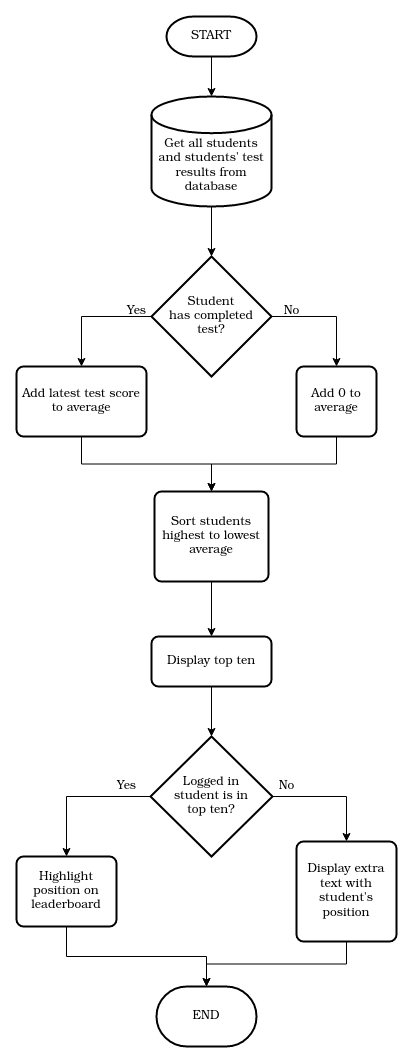

The diagram above was exported from draw.io. Its source (the exported page's mxGraphModel, read from the mxfile embedded in the PNG):
<mxGraphModel dx="1422" dy="684" grid="1" gridSize="10" guides="1" tooltips="1" connect="1" arrows="1" fold="1" page="1" pageScale="1" pageWidth="850" pageHeight="1100" math="0" shadow="0">
  <root>
    <mxCell id="0" />
    <mxCell id="1" parent="0" />
    <mxCell id="96joFSw6a-vIdnZRv3ba-4" style="edgeStyle=orthogonalEdgeStyle;rounded=0;orthogonalLoop=1;jettySize=auto;html=1;exitX=0.5;exitY=1;exitDx=0;exitDy=0;exitPerimeter=0;entryX=0.5;entryY=0;entryDx=0;entryDy=0;entryPerimeter=0;" edge="1" parent="1" source="96joFSw6a-vIdnZRv3ba-1" target="96joFSw6a-vIdnZRv3ba-3">
      <mxGeometry relative="1" as="geometry" />
    </mxCell>
    <mxCell id="96joFSw6a-vIdnZRv3ba-1" value="START" style="strokeWidth=2;html=1;shape=mxgraph.flowchart.terminator;whiteSpace=wrap;" vertex="1" parent="1">
      <mxGeometry x="390" y="30" width="90" height="40" as="geometry" />
    </mxCell>
    <mxCell id="96joFSw6a-vIdnZRv3ba-16" style="edgeStyle=orthogonalEdgeStyle;rounded=0;orthogonalLoop=1;jettySize=auto;html=1;exitX=0.5;exitY=1;exitDx=0;exitDy=0;" edge="1" parent="1" source="96joFSw6a-vIdnZRv3ba-2" target="96joFSw6a-vIdnZRv3ba-15">
      <mxGeometry relative="1" as="geometry" />
    </mxCell>
    <mxCell id="96joFSw6a-vIdnZRv3ba-2" value="Sort students highest to lowest average" style="rounded=1;whiteSpace=wrap;html=1;absoluteArcSize=1;arcSize=14;strokeWidth=2;" vertex="1" parent="1">
      <mxGeometry x="378" y="505" width="114" height="90" as="geometry" />
    </mxCell>
    <mxCell id="96joFSw6a-vIdnZRv3ba-6" style="edgeStyle=orthogonalEdgeStyle;rounded=0;orthogonalLoop=1;jettySize=auto;html=1;exitX=0.5;exitY=1;exitDx=0;exitDy=0;exitPerimeter=0;entryX=0.5;entryY=0;entryDx=0;entryDy=0;entryPerimeter=0;" edge="1" parent="1" source="96joFSw6a-vIdnZRv3ba-3" target="96joFSw6a-vIdnZRv3ba-5">
      <mxGeometry relative="1" as="geometry" />
    </mxCell>
    <mxCell id="96joFSw6a-vIdnZRv3ba-3" value="&lt;div&gt;&lt;br&gt;&lt;/div&gt;&lt;div&gt;&lt;br&gt;&lt;/div&gt;&lt;div&gt;Get all students and students' test results from database&lt;/div&gt;" style="strokeWidth=2;html=1;shape=mxgraph.flowchart.database;whiteSpace=wrap;" vertex="1" parent="1">
      <mxGeometry x="375" y="110" width="120" height="110" as="geometry" />
    </mxCell>
    <mxCell id="96joFSw6a-vIdnZRv3ba-9" style="edgeStyle=orthogonalEdgeStyle;rounded=0;orthogonalLoop=1;jettySize=auto;html=1;exitX=1;exitY=0.5;exitDx=0;exitDy=0;exitPerimeter=0;entryX=0.5;entryY=0;entryDx=0;entryDy=0;" edge="1" parent="1" source="96joFSw6a-vIdnZRv3ba-5" target="96joFSw6a-vIdnZRv3ba-8">
      <mxGeometry relative="1" as="geometry" />
    </mxCell>
    <mxCell id="96joFSw6a-vIdnZRv3ba-11" style="edgeStyle=orthogonalEdgeStyle;rounded=0;orthogonalLoop=1;jettySize=auto;html=1;exitX=0;exitY=0.5;exitDx=0;exitDy=0;exitPerimeter=0;entryX=0.5;entryY=0;entryDx=0;entryDy=0;" edge="1" parent="1" source="96joFSw6a-vIdnZRv3ba-5" target="96joFSw6a-vIdnZRv3ba-7">
      <mxGeometry relative="1" as="geometry" />
    </mxCell>
    <mxCell id="96joFSw6a-vIdnZRv3ba-5" value="&lt;div&gt;Student &lt;br&gt;&lt;/div&gt;&lt;div&gt;has completed&lt;/div&gt;&lt;div&gt;test?&lt;/div&gt;" style="strokeWidth=2;html=1;shape=mxgraph.flowchart.decision;whiteSpace=wrap;" vertex="1" parent="1">
      <mxGeometry x="375" y="270" width="120" height="120" as="geometry" />
    </mxCell>
    <mxCell id="96joFSw6a-vIdnZRv3ba-13" style="edgeStyle=orthogonalEdgeStyle;rounded=0;orthogonalLoop=1;jettySize=auto;html=1;exitX=0.5;exitY=1;exitDx=0;exitDy=0;" edge="1" parent="1" source="96joFSw6a-vIdnZRv3ba-7" target="96joFSw6a-vIdnZRv3ba-2">
      <mxGeometry relative="1" as="geometry" />
    </mxCell>
    <mxCell id="96joFSw6a-vIdnZRv3ba-7" value="Add latest test score to average" style="rounded=1;whiteSpace=wrap;html=1;absoluteArcSize=1;arcSize=14;strokeWidth=2;" vertex="1" parent="1">
      <mxGeometry x="240" y="380" width="130" height="70" as="geometry" />
    </mxCell>
    <mxCell id="96joFSw6a-vIdnZRv3ba-14" style="edgeStyle=orthogonalEdgeStyle;rounded=0;orthogonalLoop=1;jettySize=auto;html=1;exitX=0.5;exitY=1;exitDx=0;exitDy=0;" edge="1" parent="1" source="96joFSw6a-vIdnZRv3ba-8" target="96joFSw6a-vIdnZRv3ba-2">
      <mxGeometry relative="1" as="geometry" />
    </mxCell>
    <mxCell id="96joFSw6a-vIdnZRv3ba-8" value="Add 0 to average" style="rounded=1;whiteSpace=wrap;html=1;absoluteArcSize=1;arcSize=14;strokeWidth=2;" vertex="1" parent="1">
      <mxGeometry x="520" y="380" width="80" height="70" as="geometry" />
    </mxCell>
    <mxCell id="96joFSw6a-vIdnZRv3ba-10" value="No" style="text;html=1;align=center;verticalAlign=middle;resizable=0;points=[];autosize=1;strokeColor=none;fillColor=none;" vertex="1" parent="1">
      <mxGeometry x="495" y="310" width="40" height="30" as="geometry" />
    </mxCell>
    <mxCell id="96joFSw6a-vIdnZRv3ba-12" value="Yes" style="text;html=1;align=center;verticalAlign=middle;resizable=0;points=[];autosize=1;strokeColor=none;fillColor=none;" vertex="1" parent="1">
      <mxGeometry x="340" y="310" width="40" height="30" as="geometry" />
    </mxCell>
    <mxCell id="96joFSw6a-vIdnZRv3ba-18" style="edgeStyle=orthogonalEdgeStyle;rounded=0;orthogonalLoop=1;jettySize=auto;html=1;exitX=0.5;exitY=1;exitDx=0;exitDy=0;entryX=0.5;entryY=0;entryDx=0;entryDy=0;entryPerimeter=0;" edge="1" parent="1" source="96joFSw6a-vIdnZRv3ba-15" target="96joFSw6a-vIdnZRv3ba-17">
      <mxGeometry relative="1" as="geometry" />
    </mxCell>
    <mxCell id="96joFSw6a-vIdnZRv3ba-15" value="Display top ten" style="rounded=1;whiteSpace=wrap;html=1;absoluteArcSize=1;arcSize=14;strokeWidth=2;" vertex="1" parent="1">
      <mxGeometry x="375" y="650" width="120" height="50" as="geometry" />
    </mxCell>
    <mxCell id="96joFSw6a-vIdnZRv3ba-20" style="edgeStyle=orthogonalEdgeStyle;rounded=0;orthogonalLoop=1;jettySize=auto;html=1;exitX=0;exitY=0.5;exitDx=0;exitDy=0;exitPerimeter=0;entryX=0.5;entryY=0;entryDx=0;entryDy=0;" edge="1" parent="1" source="96joFSw6a-vIdnZRv3ba-17" target="96joFSw6a-vIdnZRv3ba-19">
      <mxGeometry relative="1" as="geometry" />
    </mxCell>
    <mxCell id="96joFSw6a-vIdnZRv3ba-22" style="edgeStyle=orthogonalEdgeStyle;rounded=0;orthogonalLoop=1;jettySize=auto;html=1;exitX=1;exitY=0.5;exitDx=0;exitDy=0;exitPerimeter=0;entryX=0.5;entryY=0;entryDx=0;entryDy=0;" edge="1" parent="1" source="96joFSw6a-vIdnZRv3ba-17" target="96joFSw6a-vIdnZRv3ba-21">
      <mxGeometry relative="1" as="geometry" />
    </mxCell>
    <mxCell id="96joFSw6a-vIdnZRv3ba-17" value="&lt;div&gt;Logged in&lt;/div&gt;&lt;div&gt;student is in&lt;/div&gt;&lt;div&gt;top ten?&lt;/div&gt;" style="strokeWidth=2;html=1;shape=mxgraph.flowchart.decision;whiteSpace=wrap;" vertex="1" parent="1">
      <mxGeometry x="374" y="750" width="122" height="120" as="geometry" />
    </mxCell>
    <mxCell id="96joFSw6a-vIdnZRv3ba-28" style="edgeStyle=orthogonalEdgeStyle;rounded=0;orthogonalLoop=1;jettySize=auto;html=1;exitX=0.5;exitY=1;exitDx=0;exitDy=0;" edge="1" parent="1" source="96joFSw6a-vIdnZRv3ba-19" target="96joFSw6a-vIdnZRv3ba-27">
      <mxGeometry relative="1" as="geometry" />
    </mxCell>
    <mxCell id="96joFSw6a-vIdnZRv3ba-19" value="Highlight position on leaderboard" style="rounded=1;whiteSpace=wrap;html=1;absoluteArcSize=1;arcSize=14;strokeWidth=2;" vertex="1" parent="1">
      <mxGeometry x="240" y="870" width="100" height="70" as="geometry" />
    </mxCell>
    <mxCell id="96joFSw6a-vIdnZRv3ba-31" style="edgeStyle=orthogonalEdgeStyle;rounded=0;orthogonalLoop=1;jettySize=auto;html=1;exitX=0.5;exitY=1;exitDx=0;exitDy=0;" edge="1" parent="1" source="96joFSw6a-vIdnZRv3ba-21" target="96joFSw6a-vIdnZRv3ba-27">
      <mxGeometry relative="1" as="geometry" />
    </mxCell>
    <mxCell id="96joFSw6a-vIdnZRv3ba-21" value="Display extra text with student's position" style="rounded=1;whiteSpace=wrap;html=1;absoluteArcSize=1;arcSize=14;strokeWidth=2;" vertex="1" parent="1">
      <mxGeometry x="520" y="855" width="100" height="100" as="geometry" />
    </mxCell>
    <mxCell id="96joFSw6a-vIdnZRv3ba-23" value="No" style="text;html=1;align=center;verticalAlign=middle;resizable=0;points=[];autosize=1;strokeColor=none;fillColor=none;" vertex="1" parent="1">
      <mxGeometry x="490" y="785" width="40" height="30" as="geometry" />
    </mxCell>
    <mxCell id="96joFSw6a-vIdnZRv3ba-26" value="Yes" style="text;html=1;align=center;verticalAlign=middle;resizable=0;points=[];autosize=1;strokeColor=none;fillColor=none;" vertex="1" parent="1">
      <mxGeometry x="330" y="785" width="40" height="30" as="geometry" />
    </mxCell>
    <mxCell id="96joFSw6a-vIdnZRv3ba-27" value="END" style="strokeWidth=2;html=1;shape=mxgraph.flowchart.terminator;whiteSpace=wrap;" vertex="1" parent="1">
      <mxGeometry x="380" y="1000" width="100" height="60" as="geometry" />
    </mxCell>
  </root>
</mxGraphModel>